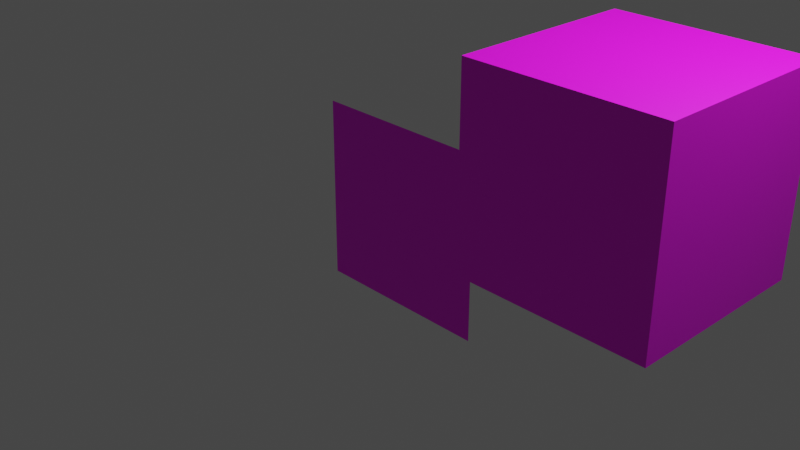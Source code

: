 # Source: multiMesh.blend  (saved by Blender 3.2.14; exported with 4.5.12 LTS)
import bpy
from mathutils import Matrix  # noqa: F401  (used for matrix-valued properties, if any)

bpy.ops.wm.read_factory_settings(use_empty=True)
scene = bpy.context.scene
scene.name = 'Scene'

# ---- collections
col_collection = bpy.data.collections.new('Collection'); scene.collection.children.link(col_collection)

# ---- images (referenced by path relative to the original .blend; pixels are not part of the script)
import os
ASSET_DIR = os.environ.get("B2B_ASSET_DIR", "")  # directory of the original .blend (textures are referenced by path, not embedded)
HERE = os.path.dirname(os.path.abspath(__file__))  # packed textures are extracted next to this script under _unpacked/

def load_image(name, relpath, width, height, colorspace="sRGB"):
    """Load a texture the original file referenced (path relative to the .blend, or extracted next to this script)."""
    p = next((c for c in (os.path.join(HERE, relpath), os.path.join(ASSET_DIR, relpath)) if relpath and os.path.exists(c)), "")
    if p:
        img = bpy.data.images.load(p, check_existing=True)
        img.name = name
    else:  # same state as the original file: an image datablock whose file is absent (Cycles renders it pink)
        img = bpy.data.images.new(name, width, height)
        img.source = "FILE"
        img.filepath = "//" + (relpath or name)
    img.colorspace_settings.name = colorspace
    return img
img_uvchecker_png = load_image('uvChecker.png', 'uvChecker.png', 1024, 1024, 'sRGB')

# ---- materials (node trees are filled in below, after node groups)
mat_material_001 = bpy.data.materials.new('Material.001')
mat_material_001.use_transparent_shadow = False

# ---- material node trees
mat_material_001.use_nodes = True; mat_material_001.node_tree.nodes.clear()
_N = mat_material_001.node_tree.nodes; _L = mat_material_001.node_tree.links
n0 = _N.new('ShaderNodeBsdfPrincipled'); n0.name = 'Principled BSDF'; n0.location = (10, 300)
n0.distribution = 'GGX'
n0.subsurface_method = 'RANDOM_WALK_SKIN'
n0.inputs[3].default_value = 1.45
n0.inputs[27].default_value = (0.0, 0.0, 0.0, 1.0)
n0.inputs[28].default_value = 1.0
n1 = _N.new('ShaderNodeOutputMaterial'); n1.name = 'Material Output'; n1.location = (300, 300)
n2 = _N.new('ShaderNodeTexImage'); n2.name = 'Image Texture'; n2.location = (-280, 280)
n2.image = img_uvchecker_png
_L.new(n0.outputs[0], n1.inputs[0])
_L.new(n2.outputs[0], n0.inputs[0])
n1.is_active_output = True

# ---- world
world_world = bpy.data.worlds.new('World'); scene.world = world_world
world_world.use_nodes = True; world_world.node_tree.nodes.clear()
_N = world_world.node_tree.nodes; _L = world_world.node_tree.links
n0 = _N.new('ShaderNodeOutputWorld'); n0.name = 'World Output'; n0.location = (300, 300)
n1 = _N.new('ShaderNodeBackground'); n1.name = 'Background'; n1.location = (10, 300)
n1.inputs[0].default_value = (0.05088, 0.05088, 0.05088, 1.0)
_L.new(n1.outputs[0], n0.inputs[0])
n0.is_active_output = True
world_world.color = (0.05088, 0.05088, 0.05088)
world_world.use_sun_shadow = False
world_world.sun_shadow_jitter_overblur = 0.0

# ---- cameras
cam_camera = bpy.data.cameras.new('Camera')
cam_camera.clip_end = 100.0
cam_camera.ortho_scale = 7.314

# ---- lights
light_light = bpy.data.lights.new('Light', 'POINT')
light_light.transmission_factor = 0.0
light_light.energy = 1000.0
light_light.shadow_soft_size = 0.1
light_light.shadow_maximum_resolution = 0.006
light_light.use_absolute_resolution = True

# ---- meshes
me_plane = bpy.data.meshes.new('Plane')
me_plane.from_pydata([(1.0, 4.371e-08, 1.0), (-1.0, 4.371e-08, 1.0), (1.0, -4.371e-08, -1.0), (-1.0, -4.371e-08, -1.0)], [], [(1, 2, 0), (1, 3, 2)])
_uv = me_plane.uv_layers.new(name='UVMap')
_uv.uv.foreach_set('vector', [1.0, 0.0, 0.0, 1.0, 0.0, 0.0, 1.0, 0.0, 1.0, 1.0, 0.0, 1.0])
me_plane.materials.append(mat_material_001)
me_plane.update()
me_cube = bpy.data.meshes.new('Cube')
me_cube.from_pydata([(-1.0, -1.0, -1.0), (-1.0, -1.0, 1.0), (-1.0, 1.0, -1.0), (-1.0, 1.0, 1.0), (1.0, -1.0, -1.0), (1.0, -1.0, 1.0), (1.0, 1.0, -1.0), (1.0, 1.0, 1.0)], [], [(1, 2, 0), (3, 6, 2), (7, 4, 6), (5, 0, 4), (6, 0, 2), (3, 5, 7), (1, 3, 2), (5, 1, 0), (6, 4, 0), (3, 1, 5), (3, 7, 6), (7, 5, 4)])
_uv = me_cube.uv_layers.new(name='UVMap')
_uv.uv.foreach_set('vector', [0.625, 0.0, 0.375, 0.25, 0.375, 0.0, 0.625, 0.25, 0.375, 0.5, 0.375, 0.25, 0.625, 0.5, 0.375, 0.75, 0.375, 0.5, 0.625, 0.75, 0.375, 1.0, 0.375, 0.75, 0.375, 0.5, 0.125, 0.75, 0.125, 0.5, 0.875, 0.5, 0.625, 0.75, 0.625, 0.5, 0.625, 0.0, 0.625, 0.25, 0.375, 0.25, 0.625, 0.75, 0.625, 1.0, 0.375, 1.0, 0.375, 0.5, 0.375, 0.75, 0.125, 0.75, 0.875, 0.5, 0.875, 0.75, 0.625, 0.75, 0.625, 0.25, 0.625, 0.5, 0.375, 0.5, 0.625, 0.5, 0.625, 0.75, 0.375, 0.75])
me_cube.materials.append(mat_material_001)
me_cube.update()

# ---- objects
ob_light = bpy.data.objects.new('Light', light_light)
ob_camera = bpy.data.objects.new('Camera', cam_camera)
ob_plane = bpy.data.objects.new('Plane', me_plane)
ob_cube = bpy.data.objects.new('Cube', me_cube)

# ---- transforms, parenting, visibility, modifiers, constraints
ob_light.location = (4.076, 1.005, 5.904)
ob_light.rotation_euler = (0.6503, 0.05522, 1.866)
ob_light.lock_rotations_4d = False
ob_light.empty_display_type = 'ARROWS'
ob_light.color = (0.0, 0.0, 0.0, 0.0)
ob_light.lineart.crease_threshold = 0.0
ob_camera.location = (7.359, -6.926, 4.958)
ob_camera.rotation_euler = (1.109, 0.0, 0.8149)
ob_camera.lock_rotations_4d = False
ob_camera.empty_display_type = 'ARROWS'
ob_camera.color = (0.0, 0.0, 0.0, 0.0)
ob_camera.display_type = 'WIRE'
ob_camera.lineart.crease_threshold = 0.0
ob_plane.location = (0.0, 0.0, 0.0)
ob_plane.rotation_euler = (0.0, 3.142, 0.0)
ob_cube.location = (2.496, 0.2754, 1.226)

# ---- collection membership
col_collection.objects.link(ob_light)
col_collection.objects.link(ob_camera)
col_collection.objects.link(ob_plane)
col_collection.objects.link(ob_cube)

# ---- scene / render settings (as saved in the file)
scene.camera = ob_camera
scene.frame_start = 1; scene.frame_end = 250; scene.frame_set(9)
scene.render.engine = 'BLENDER_EEVEE_NEXT'
scene.cycles.sampling_pattern = 'TABULATED_SOBOL'
scene.cycles.use_light_tree = False
scene.view_settings.view_transform = 'Filmic'
bpy.context.view_layer.update()

